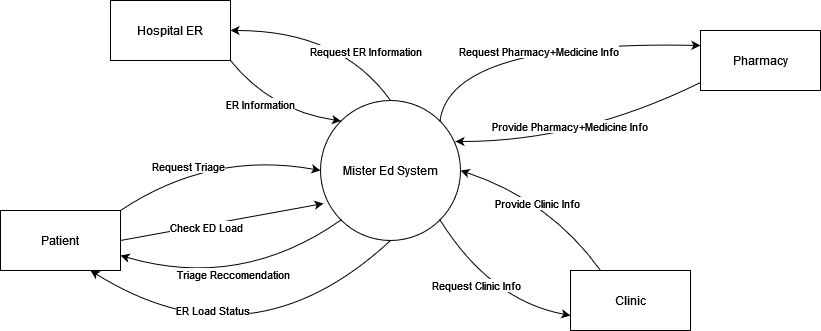

The diagram above was exported from draw.io. Its source (the exported page's mxGraphModel, read from the mxfile embedded in the PNG):
<mxGraphModel dx="2284" dy="782" grid="1" gridSize="10" guides="1" tooltips="1" connect="1" arrows="1" fold="1" page="1" pageScale="1" pageWidth="850" pageHeight="1100" math="0" shadow="0">
  <root>
    <mxCell id="0" />
    <mxCell id="1" parent="0" />
    <mxCell id="xxPF-Kd9LQn4NS0Y0-Oq-1" value="Mister Ed System" style="ellipse;whiteSpace=wrap;html=1;aspect=fixed;" parent="1" vertex="1">
      <mxGeometry x="310" y="100" width="140" height="140" as="geometry" />
    </mxCell>
    <mxCell id="xxPF-Kd9LQn4NS0Y0-Oq-2" value="Hospital ER" style="rounded=0;whiteSpace=wrap;html=1;" parent="1" vertex="1">
      <mxGeometry x="100" width="120" height="60" as="geometry" />
    </mxCell>
    <mxCell id="xxPF-Kd9LQn4NS0Y0-Oq-3" value="Pharmacy" style="rounded=0;whiteSpace=wrap;html=1;" parent="1" vertex="1">
      <mxGeometry x="690" y="30" width="120" height="60" as="geometry" />
    </mxCell>
    <mxCell id="xxPF-Kd9LQn4NS0Y0-Oq-4" value="Patient" style="rounded=0;whiteSpace=wrap;html=1;" parent="1" vertex="1">
      <mxGeometry x="-10" y="210" width="120" height="60" as="geometry" />
    </mxCell>
    <mxCell id="xxPF-Kd9LQn4NS0Y0-Oq-5" value="Clinic" style="rounded=0;whiteSpace=wrap;html=1;" parent="1" vertex="1">
      <mxGeometry x="560" y="270" width="120" height="60" as="geometry" />
    </mxCell>
    <mxCell id="xxPF-Kd9LQn4NS0Y0-Oq-6" value="" style="endArrow=classic;html=1;exitX=1;exitY=0.5;exitDx=0;exitDy=0;entryX=0.021;entryY=0.736;entryDx=0;entryDy=0;entryPerimeter=0;curved=1;" parent="1" source="xxPF-Kd9LQn4NS0Y0-Oq-4" target="xxPF-Kd9LQn4NS0Y0-Oq-1" edge="1">
      <mxGeometry width="50" height="50" relative="1" as="geometry">
        <mxPoint x="390" y="160" as="sourcePoint" />
        <mxPoint x="440" y="110" as="targetPoint" />
      </mxGeometry>
    </mxCell>
    <mxCell id="xxPF-Kd9LQn4NS0Y0-Oq-28" value="Check ED Load" style="edgeLabel;html=1;align=center;verticalAlign=middle;resizable=0;points=[];" parent="xxPF-Kd9LQn4NS0Y0-Oq-6" vertex="1" connectable="0">
      <mxGeometry x="-0.1553" y="-2" relative="1" as="geometry">
        <mxPoint as="offset" />
      </mxGeometry>
    </mxCell>
    <mxCell id="xxPF-Kd9LQn4NS0Y0-Oq-8" value="" style="endArrow=classic;html=1;exitX=1;exitY=0;exitDx=0;exitDy=0;entryX=0;entryY=0.5;entryDx=0;entryDy=0;curved=1;" parent="1" source="xxPF-Kd9LQn4NS0Y0-Oq-4" target="xxPF-Kd9LQn4NS0Y0-Oq-1" edge="1">
      <mxGeometry width="50" height="50" relative="1" as="geometry">
        <mxPoint x="390" y="160" as="sourcePoint" />
        <mxPoint x="440" y="110" as="targetPoint" />
        <Array as="points">
          <mxPoint x="200" y="150" />
        </Array>
      </mxGeometry>
    </mxCell>
    <mxCell id="xxPF-Kd9LQn4NS0Y0-Oq-9" value="Request Triage" style="edgeLabel;html=1;align=center;verticalAlign=middle;resizable=0;points=[];" parent="xxPF-Kd9LQn4NS0Y0-Oq-8" vertex="1" connectable="0">
      <mxGeometry x="-0.2649" y="-1" relative="1" as="geometry">
        <mxPoint as="offset" />
      </mxGeometry>
    </mxCell>
    <mxCell id="xxPF-Kd9LQn4NS0Y0-Oq-10" value="" style="endArrow=classic;html=1;exitX=0;exitY=1;exitDx=0;exitDy=0;entryX=1;entryY=0.75;entryDx=0;entryDy=0;curved=1;" parent="1" source="xxPF-Kd9LQn4NS0Y0-Oq-1" target="xxPF-Kd9LQn4NS0Y0-Oq-4" edge="1">
      <mxGeometry width="50" height="50" relative="1" as="geometry">
        <mxPoint x="390" y="160" as="sourcePoint" />
        <mxPoint x="440" y="110" as="targetPoint" />
        <Array as="points">
          <mxPoint x="230" y="290" />
        </Array>
      </mxGeometry>
    </mxCell>
    <mxCell id="xxPF-Kd9LQn4NS0Y0-Oq-11" value="Triage Reccomendation" style="edgeLabel;html=1;align=center;verticalAlign=middle;resizable=0;points=[];" parent="xxPF-Kd9LQn4NS0Y0-Oq-10" vertex="1" connectable="0">
      <mxGeometry x="0.0914" y="-14" relative="1" as="geometry">
        <mxPoint as="offset" />
      </mxGeometry>
    </mxCell>
    <mxCell id="xxPF-Kd9LQn4NS0Y0-Oq-12" value="" style="endArrow=classic;html=1;curved=1;exitX=0.5;exitY=1;exitDx=0;exitDy=0;entryX=0.75;entryY=1;entryDx=0;entryDy=0;" parent="1" source="xxPF-Kd9LQn4NS0Y0-Oq-1" target="xxPF-Kd9LQn4NS0Y0-Oq-4" edge="1">
      <mxGeometry width="50" height="50" relative="1" as="geometry">
        <mxPoint x="390" y="220" as="sourcePoint" />
        <mxPoint x="440" y="170" as="targetPoint" />
        <Array as="points">
          <mxPoint x="240" y="370" />
        </Array>
      </mxGeometry>
    </mxCell>
    <mxCell id="xxPF-Kd9LQn4NS0Y0-Oq-13" value="ER Load Status" style="edgeLabel;html=1;align=center;verticalAlign=middle;resizable=0;points=[];" parent="xxPF-Kd9LQn4NS0Y0-Oq-12" vertex="1" connectable="0">
      <mxGeometry x="0.3462" y="-32" relative="1" as="geometry">
        <mxPoint y="1" as="offset" />
      </mxGeometry>
    </mxCell>
    <mxCell id="xxPF-Kd9LQn4NS0Y0-Oq-14" value="" style="endArrow=classic;html=1;curved=1;exitX=0.5;exitY=0;exitDx=0;exitDy=0;entryX=1;entryY=0.5;entryDx=0;entryDy=0;" parent="1" source="xxPF-Kd9LQn4NS0Y0-Oq-1" target="xxPF-Kd9LQn4NS0Y0-Oq-2" edge="1">
      <mxGeometry width="50" height="50" relative="1" as="geometry">
        <mxPoint x="390" y="190" as="sourcePoint" />
        <mxPoint x="440" y="140" as="targetPoint" />
        <Array as="points">
          <mxPoint x="330" y="30" />
        </Array>
      </mxGeometry>
    </mxCell>
    <mxCell id="xxPF-Kd9LQn4NS0Y0-Oq-15" value="Request ER Information" style="edgeLabel;html=1;align=center;verticalAlign=middle;resizable=0;points=[];" parent="xxPF-Kd9LQn4NS0Y0-Oq-14" vertex="1" connectable="0">
      <mxGeometry x="-0.4354" y="-8" relative="1" as="geometry">
        <mxPoint as="offset" />
      </mxGeometry>
    </mxCell>
    <mxCell id="xxPF-Kd9LQn4NS0Y0-Oq-16" value="" style="endArrow=classic;html=1;curved=1;exitX=1;exitY=1;exitDx=0;exitDy=0;entryX=0;entryY=0;entryDx=0;entryDy=0;" parent="1" source="xxPF-Kd9LQn4NS0Y0-Oq-2" target="xxPF-Kd9LQn4NS0Y0-Oq-1" edge="1">
      <mxGeometry width="50" height="50" relative="1" as="geometry">
        <mxPoint x="370" y="190" as="sourcePoint" />
        <mxPoint x="420" y="140" as="targetPoint" />
        <Array as="points">
          <mxPoint x="260" y="110" />
        </Array>
      </mxGeometry>
    </mxCell>
    <mxCell id="xxPF-Kd9LQn4NS0Y0-Oq-17" value="ER Information" style="edgeLabel;html=1;align=center;verticalAlign=middle;resizable=0;points=[];" parent="xxPF-Kd9LQn4NS0Y0-Oq-16" vertex="1" connectable="0">
      <mxGeometry x="-0.2232" y="-4" relative="1" as="geometry">
        <mxPoint as="offset" />
      </mxGeometry>
    </mxCell>
    <mxCell id="xxPF-Kd9LQn4NS0Y0-Oq-18" value="" style="endArrow=classic;html=1;curved=1;entryX=0;entryY=0.25;entryDx=0;entryDy=0;exitX=1;exitY=0;exitDx=0;exitDy=0;" parent="1" source="xxPF-Kd9LQn4NS0Y0-Oq-1" target="xxPF-Kd9LQn4NS0Y0-Oq-3" edge="1">
      <mxGeometry width="50" height="50" relative="1" as="geometry">
        <mxPoint x="360" y="190" as="sourcePoint" />
        <mxPoint x="410" y="140" as="targetPoint" />
        <Array as="points">
          <mxPoint x="440" y="40" />
        </Array>
      </mxGeometry>
    </mxCell>
    <mxCell id="xxPF-Kd9LQn4NS0Y0-Oq-19" value="Request Pharmacy+Medicine Info" style="edgeLabel;html=1;align=center;verticalAlign=middle;resizable=0;points=[];" parent="xxPF-Kd9LQn4NS0Y0-Oq-18" vertex="1" connectable="0">
      <mxGeometry x="-0.2379" y="-19" relative="1" as="geometry">
        <mxPoint x="43" y="-9" as="offset" />
      </mxGeometry>
    </mxCell>
    <mxCell id="xxPF-Kd9LQn4NS0Y0-Oq-20" value="" style="endArrow=classic;html=1;curved=1;entryX=0;entryY=0.75;entryDx=0;entryDy=0;exitX=1;exitY=1;exitDx=0;exitDy=0;" parent="1" source="xxPF-Kd9LQn4NS0Y0-Oq-1" target="xxPF-Kd9LQn4NS0Y0-Oq-5" edge="1">
      <mxGeometry width="50" height="50" relative="1" as="geometry">
        <mxPoint x="420" y="230" as="sourcePoint" />
        <mxPoint x="470" y="180" as="targetPoint" />
        <Array as="points">
          <mxPoint x="480" y="300" />
        </Array>
      </mxGeometry>
    </mxCell>
    <mxCell id="xxPF-Kd9LQn4NS0Y0-Oq-21" value="Request Clinic Info" style="edgeLabel;html=1;align=center;verticalAlign=middle;resizable=0;points=[];" parent="xxPF-Kd9LQn4NS0Y0-Oq-20" vertex="1" connectable="0">
      <mxGeometry x="-0.1583" y="-4" relative="1" as="geometry">
        <mxPoint as="offset" />
      </mxGeometry>
    </mxCell>
    <mxCell id="xxPF-Kd9LQn4NS0Y0-Oq-22" value="" style="endArrow=classic;html=1;exitX=0.25;exitY=0;exitDx=0;exitDy=0;entryX=1;entryY=0.5;entryDx=0;entryDy=0;curved=1;" parent="1" source="xxPF-Kd9LQn4NS0Y0-Oq-5" target="xxPF-Kd9LQn4NS0Y0-Oq-1" edge="1">
      <mxGeometry width="50" height="50" relative="1" as="geometry">
        <mxPoint x="420" y="230" as="sourcePoint" />
        <mxPoint x="470" y="180" as="targetPoint" />
        <Array as="points">
          <mxPoint x="540" y="200" />
        </Array>
      </mxGeometry>
    </mxCell>
    <mxCell id="xxPF-Kd9LQn4NS0Y0-Oq-23" value="Provide Clinic Info" style="edgeLabel;html=1;align=center;verticalAlign=middle;resizable=0;points=[];" parent="xxPF-Kd9LQn4NS0Y0-Oq-22" vertex="1" connectable="0">
      <mxGeometry x="0.0875" y="7" relative="1" as="geometry">
        <mxPoint as="offset" />
      </mxGeometry>
    </mxCell>
    <mxCell id="xxPF-Kd9LQn4NS0Y0-Oq-24" value="" style="endArrow=classic;html=1;entryX=0.964;entryY=0.293;entryDx=0;entryDy=0;entryPerimeter=0;exitX=0;exitY=0.867;exitDx=0;exitDy=0;exitPerimeter=0;curved=1;" parent="1" source="xxPF-Kd9LQn4NS0Y0-Oq-3" target="xxPF-Kd9LQn4NS0Y0-Oq-1" edge="1">
      <mxGeometry width="50" height="50" relative="1" as="geometry">
        <mxPoint x="420" y="230" as="sourcePoint" />
        <mxPoint x="470" y="180" as="targetPoint" />
        <Array as="points">
          <mxPoint x="570" y="141" />
        </Array>
      </mxGeometry>
    </mxCell>
    <mxCell id="xxPF-Kd9LQn4NS0Y0-Oq-25" value="Provide Pharmacy+Medicine Info" style="edgeLabel;html=1;align=center;verticalAlign=middle;resizable=0;points=[];" parent="xxPF-Kd9LQn4NS0Y0-Oq-24" vertex="1" connectable="0">
      <mxGeometry x="0.1417" y="-12" relative="1" as="geometry">
        <mxPoint x="3" y="-4" as="offset" />
      </mxGeometry>
    </mxCell>
  </root>
</mxGraphModel>